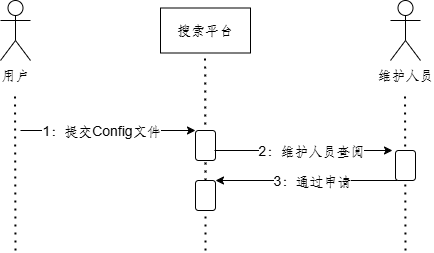

The diagram above was exported from draw.io. Its source (the exported page's mxGraphModel, read from the mxfile embedded in the PNG):
<mxGraphModel dx="1002" dy="617" grid="1" gridSize="10" guides="1" tooltips="1" connect="1" arrows="1" fold="1" page="1" pageScale="1" pageWidth="827" pageHeight="1169" math="0" shadow="0">
  <root>
    <mxCell id="0" />
    <mxCell id="1" parent="0" />
    <mxCell id="_SBXEmpweWQkAsb3bLJq-1" value="用户" style="shape=umlActor;verticalLabelPosition=bottom;verticalAlign=top;html=1;outlineConnect=0;" parent="1" vertex="1">
      <mxGeometry x="200" y="130" width="30" height="60" as="geometry" />
    </mxCell>
    <mxCell id="_SBXEmpweWQkAsb3bLJq-2" value="" style="endArrow=none;dashed=1;html=1;dashPattern=1 3;strokeWidth=2;rounded=0;" parent="1" edge="1">
      <mxGeometry width="50" height="50" relative="1" as="geometry">
        <mxPoint x="215" y="380" as="sourcePoint" />
        <mxPoint x="214.5" y="220" as="targetPoint" />
      </mxGeometry>
    </mxCell>
    <mxCell id="_SBXEmpweWQkAsb3bLJq-3" value="搜索平台" style="rounded=0;whiteSpace=wrap;html=1;" parent="1" vertex="1">
      <mxGeometry x="360" y="137.5" width="90" height="45" as="geometry" />
    </mxCell>
    <mxCell id="_SBXEmpweWQkAsb3bLJq-4" value="" style="endArrow=none;dashed=1;html=1;dashPattern=1 3;strokeWidth=2;rounded=0;" parent="1" source="_SBXEmpweWQkAsb3bLJq-21" edge="1">
      <mxGeometry width="50" height="50" relative="1" as="geometry">
        <mxPoint x="405" y="520" as="sourcePoint" />
        <mxPoint x="404.5800000000001" y="182.5" as="targetPoint" />
      </mxGeometry>
    </mxCell>
    <mxCell id="_SBXEmpweWQkAsb3bLJq-7" value="" style="endArrow=classic;html=1;rounded=0;entryX=0;entryY=0;entryDx=0;entryDy=0;" parent="1" target="_SBXEmpweWQkAsb3bLJq-9" edge="1">
      <mxGeometry width="50" height="50" relative="1" as="geometry">
        <mxPoint x="220" y="260" as="sourcePoint" />
        <mxPoint x="390" y="261" as="targetPoint" />
      </mxGeometry>
    </mxCell>
    <mxCell id="_SBXEmpweWQkAsb3bLJq-8" value="1：提交Config文件" style="edgeLabel;html=1;align=center;verticalAlign=middle;resizable=0;points=[];" parent="_SBXEmpweWQkAsb3bLJq-7" vertex="1" connectable="0">
      <mxGeometry x="-0.1163" y="1" relative="1" as="geometry">
        <mxPoint x="3" y="1" as="offset" />
      </mxGeometry>
    </mxCell>
    <mxCell id="_SBXEmpweWQkAsb3bLJq-9" value="" style="rounded=1;whiteSpace=wrap;html=1;" parent="1" vertex="1">
      <mxGeometry x="395" y="260" width="20" height="30" as="geometry" />
    </mxCell>
    <mxCell id="_SBXEmpweWQkAsb3bLJq-10" value="" style="endArrow=classic;html=1;rounded=0;" parent="1" edge="1">
      <mxGeometry width="50" height="50" relative="1" as="geometry">
        <mxPoint x="414" y="280" as="sourcePoint" />
        <mxPoint x="592" y="280" as="targetPoint" />
      </mxGeometry>
    </mxCell>
    <mxCell id="_SBXEmpweWQkAsb3bLJq-11" value="2：维护人员查阅" style="edgeLabel;html=1;align=center;verticalAlign=middle;resizable=0;points=[];" parent="_SBXEmpweWQkAsb3bLJq-10" vertex="1" connectable="0">
      <mxGeometry x="-0.166" y="1" relative="1" as="geometry">
        <mxPoint x="22" y="1" as="offset" />
      </mxGeometry>
    </mxCell>
    <mxCell id="_SBXEmpweWQkAsb3bLJq-14" value="" style="endArrow=classic;html=1;rounded=0;exitX=0;exitY=1;exitDx=0;exitDy=0;" parent="1" edge="1">
      <mxGeometry width="50" height="50" relative="1" as="geometry">
        <mxPoint x="600" y="310" as="sourcePoint" />
        <mxPoint x="415" y="310" as="targetPoint" />
      </mxGeometry>
    </mxCell>
    <mxCell id="_SBXEmpweWQkAsb3bLJq-15" value="3：通过申请" style="edgeLabel;html=1;align=center;verticalAlign=middle;resizable=0;points=[];" parent="_SBXEmpweWQkAsb3bLJq-14" vertex="1" connectable="0">
      <mxGeometry x="0.3385" y="1" relative="1" as="geometry">
        <mxPoint x="35" y="-1" as="offset" />
      </mxGeometry>
    </mxCell>
    <mxCell id="_SBXEmpweWQkAsb3bLJq-20" value="" style="endArrow=none;dashed=1;html=1;dashPattern=1 3;strokeWidth=2;rounded=0;" parent="1" target="_SBXEmpweWQkAsb3bLJq-21" edge="1">
      <mxGeometry width="50" height="50" relative="1" as="geometry">
        <mxPoint x="405" y="380" as="sourcePoint" />
        <mxPoint x="404.5800000000001" y="182.5" as="targetPoint" />
      </mxGeometry>
    </mxCell>
    <mxCell id="_SBXEmpweWQkAsb3bLJq-21" value="" style="rounded=1;whiteSpace=wrap;html=1;" parent="1" vertex="1">
      <mxGeometry x="395" y="310" width="20" height="30" as="geometry" />
    </mxCell>
    <mxCell id="_SBXEmpweWQkAsb3bLJq-22" value="维护人员" style="shape=umlActor;verticalLabelPosition=bottom;verticalAlign=top;html=1;outlineConnect=0;" parent="1" vertex="1">
      <mxGeometry x="590" y="130" width="30" height="60" as="geometry" />
    </mxCell>
    <mxCell id="_SBXEmpweWQkAsb3bLJq-23" value="" style="endArrow=none;dashed=1;html=1;dashPattern=1 3;strokeWidth=2;rounded=0;" parent="1" edge="1">
      <mxGeometry width="50" height="50" relative="1" as="geometry">
        <mxPoint x="605" y="380" as="sourcePoint" />
        <mxPoint x="604.5" y="220" as="targetPoint" />
      </mxGeometry>
    </mxCell>
    <mxCell id="_SBXEmpweWQkAsb3bLJq-27" value="" style="rounded=1;whiteSpace=wrap;html=1;" parent="1" vertex="1">
      <mxGeometry x="595" y="280" width="20" height="30" as="geometry" />
    </mxCell>
  </root>
</mxGraphModel>